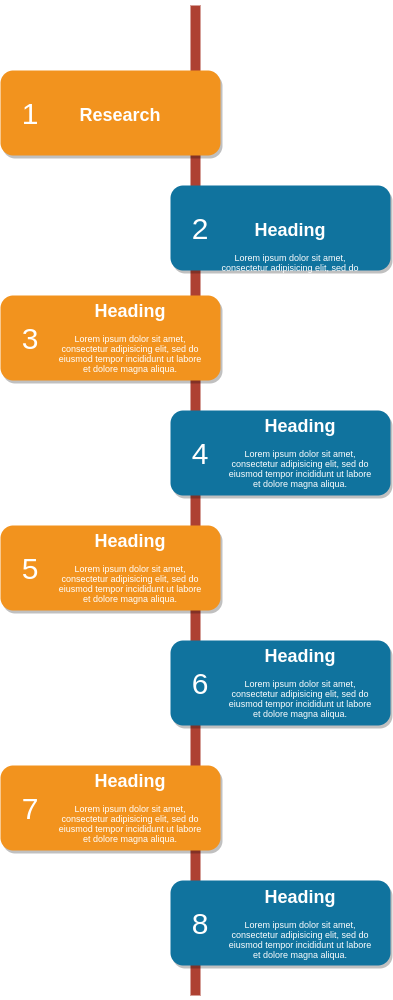

The diagram above was exported from draw.io. Its source (the exported page's mxGraphModel, read from the mxfile embedded in the PNG):
<mxGraphModel dx="1422" dy="712" grid="1" gridSize="10" guides="1" tooltips="1" connect="1" arrows="1" fold="1" page="1" pageScale="1" pageWidth="850" pageHeight="1100" background="none" math="0" shadow="0">
  <root>
    <mxCell id="0" />
    <mxCell id="1" parent="0" />
    <mxCell id="2a0f93b5c73ef8e7-1" value="" style="line;strokeWidth=10;direction=south;html=1;fillColor=none;fontSize=13;fontColor=#000000;align=center;strokeColor=#AE4132;" parent="1" vertex="1">
      <mxGeometry x="360" y="70" width="10" height="990" as="geometry" />
    </mxCell>
    <mxCell id="2a0f93b5c73ef8e7-2" value="" style="rounded=1;whiteSpace=wrap;html=1;strokeColor=none;strokeWidth=1;fillColor=#F2931E;fontSize=13;fontColor=#FFFFFF;align=center;gradientColor=none;gradientDirection=east;verticalAlign=top;shadow=1;" parent="1" vertex="1">
      <mxGeometry x="170" y="135" width="220" height="85" as="geometry" />
    </mxCell>
    <mxCell id="2a0f93b5c73ef8e7-3" value="1" style="text;html=1;strokeColor=none;fillColor=none;align=center;verticalAlign=middle;whiteSpace=wrap;fontSize=30;fontColor=#FFFFFF;" parent="1" vertex="1">
      <mxGeometry x="180" y="168" width="40" height="20" as="geometry" />
    </mxCell>
    <mxCell id="2a0f93b5c73ef8e7-4" value="" style="rounded=1;whiteSpace=wrap;html=1;strokeColor=none;strokeWidth=1;fillColor=#10739E;fontSize=13;fontColor=#FFFFFF;align=center;gradientColor=none;gradientDirection=east;verticalAlign=top;shadow=1;" parent="1" vertex="1">
      <mxGeometry x="340" y="250" width="220" height="85" as="geometry" />
    </mxCell>
    <mxCell id="2a0f93b5c73ef8e7-5" value="2" style="text;html=1;strokeColor=none;fillColor=none;align=center;verticalAlign=middle;whiteSpace=wrap;fontSize=30;fontColor=#FFFFFF;" parent="1" vertex="1">
      <mxGeometry x="350" y="283" width="40" height="20" as="geometry" />
    </mxCell>
    <mxCell id="2a0f93b5c73ef8e7-6" value="" style="rounded=1;whiteSpace=wrap;html=1;strokeColor=none;strokeWidth=1;fillColor=#F2931E;fontSize=13;fontColor=#FFFFFF;align=center;gradientColor=none;gradientDirection=east;verticalAlign=top;shadow=1;" parent="1" vertex="1">
      <mxGeometry x="170" y="360" width="220" height="85" as="geometry" />
    </mxCell>
    <mxCell id="2a0f93b5c73ef8e7-7" value="3" style="text;html=1;strokeColor=none;fillColor=none;align=center;verticalAlign=middle;whiteSpace=wrap;fontSize=30;fontColor=#FFFFFF;" parent="1" vertex="1">
      <mxGeometry x="180" y="393" width="40" height="20" as="geometry" />
    </mxCell>
    <mxCell id="2a0f93b5c73ef8e7-8" value="" style="rounded=1;whiteSpace=wrap;html=1;strokeColor=none;strokeWidth=1;fillColor=#10739E;fontSize=13;fontColor=#FFFFFF;align=center;gradientColor=none;gradientDirection=east;verticalAlign=top;shadow=1;" parent="1" vertex="1">
      <mxGeometry x="340" y="475" width="220" height="85" as="geometry" />
    </mxCell>
    <mxCell id="2a0f93b5c73ef8e7-9" value="4" style="text;html=1;strokeColor=none;fillColor=none;align=center;verticalAlign=middle;whiteSpace=wrap;fontSize=30;fontColor=#FFFFFF;" parent="1" vertex="1">
      <mxGeometry x="350" y="508" width="40" height="20" as="geometry" />
    </mxCell>
    <mxCell id="2a0f93b5c73ef8e7-10" value="" style="rounded=1;whiteSpace=wrap;html=1;strokeColor=none;strokeWidth=1;fillColor=#F2931E;fontSize=13;fontColor=#FFFFFF;align=center;gradientColor=none;gradientDirection=east;verticalAlign=top;shadow=1;" parent="1" vertex="1">
      <mxGeometry x="170" y="590" width="220" height="85" as="geometry" />
    </mxCell>
    <mxCell id="2a0f93b5c73ef8e7-11" value="5" style="text;html=1;strokeColor=none;fillColor=none;align=center;verticalAlign=middle;whiteSpace=wrap;fontSize=30;fontColor=#FFFFFF;" parent="1" vertex="1">
      <mxGeometry x="180" y="623" width="40" height="20" as="geometry" />
    </mxCell>
    <mxCell id="2a0f93b5c73ef8e7-12" value="" style="rounded=1;whiteSpace=wrap;html=1;strokeColor=none;strokeWidth=1;fillColor=#10739E;fontSize=13;fontColor=#FFFFFF;align=center;gradientColor=none;gradientDirection=east;verticalAlign=top;shadow=1;" parent="1" vertex="1">
      <mxGeometry x="340" y="705" width="220" height="85" as="geometry" />
    </mxCell>
    <mxCell id="2a0f93b5c73ef8e7-13" value="6" style="text;html=1;strokeColor=none;fillColor=none;align=center;verticalAlign=middle;whiteSpace=wrap;fontSize=30;fontColor=#FFFFFF;" parent="1" vertex="1">
      <mxGeometry x="350" y="738" width="40" height="20" as="geometry" />
    </mxCell>
    <mxCell id="2a0f93b5c73ef8e7-14" value="" style="rounded=1;whiteSpace=wrap;html=1;strokeColor=none;strokeWidth=1;fillColor=#F2931E;fontSize=13;fontColor=#FFFFFF;align=center;gradientColor=none;gradientDirection=east;verticalAlign=top;shadow=1;" parent="1" vertex="1">
      <mxGeometry x="170" y="830" width="220" height="85" as="geometry" />
    </mxCell>
    <mxCell id="2a0f93b5c73ef8e7-15" value="7" style="text;html=1;strokeColor=none;fillColor=none;align=center;verticalAlign=middle;whiteSpace=wrap;fontSize=30;fontColor=#FFFFFF;" parent="1" vertex="1">
      <mxGeometry x="180" y="863" width="40" height="20" as="geometry" />
    </mxCell>
    <mxCell id="2a0f93b5c73ef8e7-16" value="" style="rounded=1;whiteSpace=wrap;html=1;strokeColor=none;strokeWidth=1;fillColor=#10739E;fontSize=13;fontColor=#FFFFFF;align=center;gradientColor=none;gradientDirection=east;verticalAlign=top;shadow=1;" parent="1" vertex="1">
      <mxGeometry x="340" y="945" width="220" height="85" as="geometry" />
    </mxCell>
    <mxCell id="2a0f93b5c73ef8e7-17" value="8" style="text;html=1;strokeColor=none;fillColor=none;align=center;verticalAlign=middle;whiteSpace=wrap;fontSize=30;fontColor=#FFFFFF;" parent="1" vertex="1">
      <mxGeometry x="350" y="978" width="40" height="20" as="geometry" />
    </mxCell>
    <mxCell id="2a0f93b5c73ef8e7-18" value="&lt;h1&gt;Research&lt;/h1&gt;" style="text;html=1;spacing=5;spacingTop=-20;whiteSpace=wrap;overflow=hidden;strokeColor=none;strokeWidth=4;fillColor=none;gradientColor=#007FFF;fontSize=9;fontColor=#FFFFFF;align=center;" parent="1" vertex="1">
      <mxGeometry x="210" y="168" width="160" height="77" as="geometry" />
    </mxCell>
    <mxCell id="2a0f93b5c73ef8e7-19" value="&lt;h1&gt;Heading&lt;/h1&gt;&lt;p&gt;Lorem ipsum dolor sit amet, consectetur adipisicing elit, sed do eiusmod tempor incididunt ut labore et dolore magna aliqua.&lt;/p&gt;" style="text;html=1;spacing=5;spacingTop=-20;whiteSpace=wrap;overflow=hidden;strokeColor=none;strokeWidth=4;fillColor=none;gradientColor=#007FFF;fontSize=9;fontColor=#FFFFFF;align=center;" parent="1" vertex="1">
      <mxGeometry x="380" y="283" width="160" height="77" as="geometry" />
    </mxCell>
    <mxCell id="2a0f93b5c73ef8e7-20" value="&lt;h1&gt;Heading&lt;/h1&gt;&lt;p&gt;Lorem ipsum dolor sit amet, consectetur adipisicing elit, sed do eiusmod tempor incididunt ut labore et dolore magna aliqua.&lt;/p&gt;" style="text;html=1;spacing=5;spacingTop=-20;whiteSpace=wrap;overflow=hidden;strokeColor=none;strokeWidth=4;fillColor=none;gradientColor=#007FFF;fontSize=9;fontColor=#FFFFFF;align=center;" parent="1" vertex="1">
      <mxGeometry x="220" y="364" width="160" height="77" as="geometry" />
    </mxCell>
    <mxCell id="2a0f93b5c73ef8e7-21" value="&lt;h1&gt;Heading&lt;/h1&gt;&lt;p&gt;Lorem ipsum dolor sit amet, consectetur adipisicing elit, sed do eiusmod tempor incididunt ut labore et dolore magna aliqua.&lt;/p&gt;" style="text;html=1;spacing=5;spacingTop=-20;whiteSpace=wrap;overflow=hidden;strokeColor=none;strokeWidth=4;fillColor=none;gradientColor=#007FFF;fontSize=9;fontColor=#FFFFFF;align=center;" parent="1" vertex="1">
      <mxGeometry x="390" y="479" width="160" height="77" as="geometry" />
    </mxCell>
    <mxCell id="2a0f93b5c73ef8e7-22" value="&lt;h1&gt;Heading&lt;/h1&gt;&lt;p&gt;Lorem ipsum dolor sit amet, consectetur adipisicing elit, sed do eiusmod tempor incididunt ut labore et dolore magna aliqua.&lt;/p&gt;" style="text;html=1;spacing=5;spacingTop=-20;whiteSpace=wrap;overflow=hidden;strokeColor=none;strokeWidth=4;fillColor=none;gradientColor=#007FFF;fontSize=9;fontColor=#FFFFFF;align=center;" parent="1" vertex="1">
      <mxGeometry x="220" y="594" width="160" height="77" as="geometry" />
    </mxCell>
    <mxCell id="2a0f93b5c73ef8e7-23" value="&lt;h1&gt;Heading&lt;/h1&gt;&lt;p&gt;Lorem ipsum dolor sit amet, consectetur adipisicing elit, sed do eiusmod tempor incididunt ut labore et dolore magna aliqua.&lt;/p&gt;" style="text;html=1;spacing=5;spacingTop=-20;whiteSpace=wrap;overflow=hidden;strokeColor=none;strokeWidth=4;fillColor=none;gradientColor=#007FFF;fontSize=9;fontColor=#FFFFFF;align=center;" parent="1" vertex="1">
      <mxGeometry x="390" y="709" width="160" height="77" as="geometry" />
    </mxCell>
    <mxCell id="2a0f93b5c73ef8e7-24" value="&lt;h1&gt;Heading&lt;/h1&gt;&lt;p&gt;Lorem ipsum dolor sit amet, consectetur adipisicing elit, sed do eiusmod tempor incididunt ut labore et dolore magna aliqua.&lt;/p&gt;" style="text;html=1;spacing=5;spacingTop=-20;whiteSpace=wrap;overflow=hidden;strokeColor=none;strokeWidth=4;fillColor=none;gradientColor=#007FFF;fontSize=9;fontColor=#FFFFFF;align=center;" parent="1" vertex="1">
      <mxGeometry x="220" y="834" width="160" height="77" as="geometry" />
    </mxCell>
    <mxCell id="2a0f93b5c73ef8e7-25" value="&lt;h1&gt;Heading&lt;/h1&gt;&lt;p&gt;Lorem ipsum dolor sit amet, consectetur adipisicing elit, sed do eiusmod tempor incididunt ut labore et dolore magna aliqua.&lt;/p&gt;" style="text;html=1;spacing=5;spacingTop=-20;whiteSpace=wrap;overflow=hidden;strokeColor=none;strokeWidth=4;fillColor=none;gradientColor=#007FFF;fontSize=9;fontColor=#FFFFFF;align=center;" parent="1" vertex="1">
      <mxGeometry x="390" y="950" width="160" height="77" as="geometry" />
    </mxCell>
  </root>
</mxGraphModel>